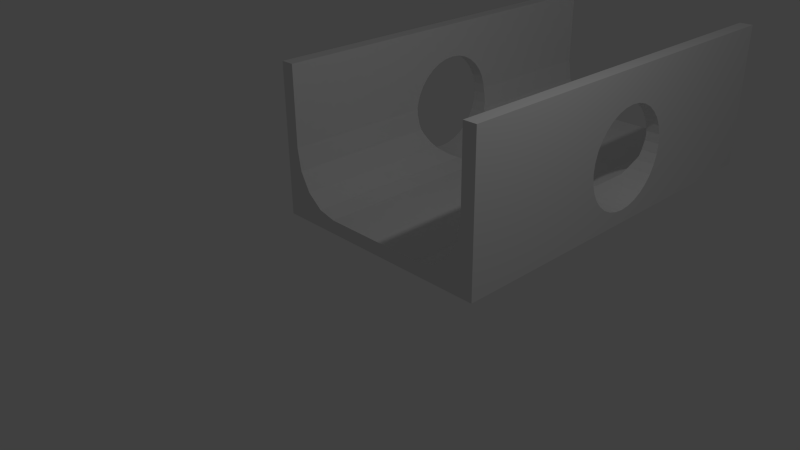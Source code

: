 # Source: GlijParcoursRecht_TunnelBoth.blend  (saved by Blender 2.73.0; exported with 4.5.12 LTS)
import bpy
from mathutils import Matrix  # noqa: F401  (used for matrix-valued properties, if any)

bpy.ops.wm.read_factory_settings(use_empty=True)
scene = bpy.context.scene
scene.name = 'Scene'

# ---- collections
col_collection_1 = bpy.data.collections.new('Collection 1'); scene.collection.children.link(col_collection_1)

# ---- materials (node trees are filled in below, after node groups)
mat_material = bpy.data.materials.new('Material')
mat_material.alpha_threshold = 0.0
mat_material.use_transparent_shadow = False
mat_material.roughness = 0.5
mat_material.line_color = (0.0, 0.0, 0.0, 1.0)

# ---- material node trees

# ---- world
world_world = bpy.data.worlds.new('World'); scene.world = world_world
world_world.color = (0.05088, 0.05088, 0.05088)
world_world.use_sun_shadow = False
world_world.sun_shadow_jitter_overblur = 0.0
world_world.cycles.sampling_method = 'MANUAL'
world_world.cycles.sample_map_resolution = 256

# ---- cameras
cam_camera = bpy.data.cameras.new('Camera')
cam_camera.clip_end = 100.0
cam_camera.lens = 35.0
cam_camera.sensor_width = 32.0
cam_camera.sensor_height = 18.0
cam_camera.ortho_scale = 7.314
cam_camera.dof.focus_distance = 0.0
cam_camera.dof.aperture_fstop = 128.0

# ---- lights
light_lamp = bpy.data.lights.new('Lamp', 'POINT')
light_lamp.transmission_factor = 0.0
light_lamp.cutoff_distance = 30.0
light_lamp.energy = 100.0
light_lamp.shadow_buffer_clip_start = 1.001
light_lamp.shadow_soft_size = 0.1
light_lamp.shadow_maximum_resolution = 0.006
light_lamp.use_absolute_resolution = True
light_lamp.cycles.use_multiple_importance_sampling = False

# ---- meshes
me_cube_001 = bpy.data.meshes.new('Cube.001')
me_cube_001.from_pydata([(-1.5, 6.0, 2.2), (-1.5, 1.907e-06, 2.2), (-1.5, 1.907e-06, 0.2), (-1.5, 3.0, 0.2), (-1.5, 2.854, 0.2144), (-1.5, 2.713, 0.2571), (-1.5, 2.583, 0.3264), (-1.5, 2.47, 0.4197), (-1.5, 2.376, 0.5333), (-1.5, 2.307, 0.663), (-1.5, 2.264, 0.8037), (-1.5, 2.25, 0.95), (-1.5, 2.264, 1.096), (-1.5, 2.307, 1.237), (-1.5, 2.376, 1.367), (-1.5, 2.47, 1.48), (-1.5, 2.583, 1.574), (-1.5, 2.713, 1.643), (-1.5, 2.854, 1.686), (-1.5, 3.0, 1.7), (-1.5, 3.146, 1.686), (-1.5, 3.287, 1.643), (-1.5, 3.417, 1.574), (-1.5, 3.53, 1.48), (-1.5, 3.624, 1.367), (-1.5, 3.693, 1.237), (-1.5, 3.736, 1.096), (-1.5, 3.75, 0.95), (-1.5, 3.736, 0.8037), (-1.5, 3.693, 0.663), (-1.5, 3.624, 0.5333), (-1.5, 3.53, 0.4197), (-1.5, 3.417, 0.3264), (-1.5, 3.287, 0.2571), (-1.5, 3.146, 0.2144), (-1.5, 3.0, 0.2), (-1.5, 6.0, 0.2), (-1.5, 6.0, 1.039), (-1.7, 6.0, 2.2), (-1.7, 0.0, 2.2), (-1.7, 6.0, 5.96e-08), (-1.7, 3.0, 0.2), (-1.7, 3.146, 0.2144), (-1.7, 3.287, 0.2571), (-1.7, 3.417, 0.3264), (-1.7, 3.53, 0.4197), (-1.7, 3.624, 0.5333), (-1.7, 3.693, 0.663), (-1.7, 3.736, 0.8037), (-1.7, 3.75, 0.95), (-1.7, 3.736, 1.096), (-1.7, 3.693, 1.237), (-1.7, 3.624, 1.367), (-1.7, 3.53, 1.48), (-1.7, 3.417, 1.574), (-1.7, 3.287, 1.643), (-1.7, 3.146, 1.686), (-1.7, 3.0, 1.7), (-1.7, 2.854, 1.686), (-1.7, 2.713, 1.643), (-1.7, 2.583, 1.574), (-1.7, 2.47, 1.48), (-1.7, 2.376, 1.367), (-1.7, 2.307, 1.237), (-1.7, 2.264, 1.096), (-1.7, 2.25, 0.95), (-1.7, 2.264, 0.8037), (-1.7, 2.307, 0.663), (-1.7, 2.376, 0.5333), (-1.7, 2.47, 0.4197), (-1.7, 2.583, 0.3264), (-1.7, 2.713, 0.2571), (-1.7, 2.854, 0.2144), (-1.7, 2.861e-06, -1.192e-07), (-1.5, 0.0, 1.49e-08), (-1.5, 6.0, 0.2), (-1.5, 6.0, -7.451e-08), (-1.5, 3.0, 0.2), (-1.5, 3.0, 0.2), (-1.5, 3.0, 0.2), (-1.5, 0.0, 0.2), (-1.7, 3.0, 7.451e-08), (-1.5, 0.0, 1.039), (-1.5, 2.259, 1.039), (-1.5, 2.25, 0.95), (-1.5, 2.264, 0.8037), (-1.5, 2.307, 0.663), (-1.5, 2.376, 0.5333), (-1.5, 2.47, 0.4197), (-1.5, 2.583, 0.3264), (-1.5, 2.713, 0.2571), (-1.5, 2.854, 0.2144), (-1.5, 3.0, 0.2), (-1.5, 0.0, 0.2), (-0.8058, 0.0, 0.2), (-1.071, 0.0, 0.2638), (-1.297, 0.0, 0.4456), (-1.447, 0.0, 0.7177), (-1.447, 2.291, 0.7177), (-1.461, 2.264, 0.8037), (-1.485, 2.25, 0.95), (-1.5, 6.0, 0.2), (-0.8058, 6.0, 0.2), (-1.071, 6.0, 0.2638), (-1.071, 3.3, 0.2638), (-1.043, 3.287, 0.2571), (-0.8658, 3.146, 0.2144), (-0.8058, 3.0, 0.2), (-0.8658, 2.854, 0.2144), (-1.043, 2.713, 0.2571), (-1.071, 2.7, 0.2638), (-1.297, 2.448, 0.4456), (-1.149, 2.583, 0.3264), (-1.265, 2.47, 0.4197), (-1.345, 2.376, 0.5333), (-1.417, 2.307, 0.663), (-1.5, 3.741, 1.039), (-1.5, 6.0, 1.039), (-1.5, 3.146, 0.2144), (-1.5, 3.287, 0.2571), (-1.5, 3.417, 0.3264), (-1.5, 3.53, 0.4197), (-1.5, 3.624, 0.5333), (-1.5, 3.693, 0.663), (-1.5, 3.736, 0.8037), (-1.5, 3.75, 0.95), (-1.447, 6.0, 0.7177), (-1.297, 6.0, 0.4456), (-1.297, 3.552, 0.4456), (-1.265, 3.53, 0.4197), (-1.149, 3.417, 0.3264), (-1.485, 3.75, 0.95), (-1.461, 3.736, 0.8037), (-1.447, 3.709, 0.7177), (-1.417, 3.693, 0.663), (-1.345, 3.624, 0.5333)], [], [(0, 1, 2, 3, 4, 5, 6, 7, 8, 9, 10, 11, 12, 13, 14, 15, 16, 17, 18, 19, 20, 21, 22, 23, 24, 25, 26, 27, 28, 29, 30, 31, 32, 33, 34, 35, 36), (36, 37, 75, 76, 40, 38, 0), (0, 38, 39, 1), (40, 41, 42, 43, 44, 45, 46, 47, 48, 49, 50, 51, 52, 53, 54, 55, 56, 57, 58, 59, 60, 61, 62, 63, 64, 65, 66, 67, 68, 69, 70, 71, 72, 41, 73, 39, 38), (1, 39, 73, 74), (77, 76, 75, 78), (78, 75, 79), (79, 80, 74, 78), (78, 74, 77), (72, 91, 92, 78, 41), (82, 83, 84, 85, 86, 87, 88, 89, 90, 91, 92, 93), (82, 93, 94, 95, 96, 97), (83, 82, 97, 98, 99, 100), (93, 92, 101, 102, 94), (102, 103, 104, 105, 106, 107, 108, 109, 110, 95, 94), (111, 96, 95, 110, 112, 113), (98, 97, 96, 111, 114, 115), (116, 117, 101, 92, 118, 119, 120, 121, 122, 123, 124, 125), (101, 117, 126, 127, 103, 102), (103, 127, 128, 129, 130, 104), (126, 117, 116, 131, 132, 133), (127, 126, 133, 134, 135, 128), (131, 116, 125, 27), (125, 124, 28, 27), (84, 83, 100, 11), (10, 11, 100, 99), (27, 28, 132, 131), (124, 123, 29, 28), (85, 84, 11, 10), (9, 10, 99, 98, 115), (28, 29, 134, 133, 132), (123, 122, 30, 29), (86, 85, 10, 9), (8, 9, 115, 114), (29, 30, 135, 134), (122, 121, 31, 30), (87, 86, 9, 8), (7, 8, 114, 111, 113), (30, 31, 129, 128, 135), (121, 120, 32, 31), (88, 87, 8, 7), (6, 7, 113, 112), (31, 32, 130, 129), (120, 119, 33, 32), (89, 88, 7, 6), (5, 6, 112, 110, 109), (32, 33, 105, 104, 130), (119, 118, 34, 33), (90, 89, 6, 5), (4, 5, 109, 108), (33, 34, 106, 105), (92, 107, 106, 34, 35), (92, 35, 34, 118), (91, 90, 5, 4), (92, 91, 4, 3), (92, 3, 4, 108, 107), (72, 71, 90, 91), (43, 42, 118, 119), (71, 70, 89, 90), (44, 43, 119, 120), (70, 69, 88, 89), (45, 44, 120, 121), (69, 68, 87, 88), (46, 45, 121, 122), (68, 67, 86, 87), (47, 46, 122, 123), (67, 66, 85, 86), (48, 47, 123, 124), (66, 65, 84, 85), (49, 48, 124, 125), (50, 49, 125, 27, 26), (64, 63, 13, 12), (51, 50, 26, 25), (63, 62, 14, 13), (52, 51, 25, 24), (62, 61, 15, 14), (53, 52, 24, 23), (61, 60, 16, 15), (54, 53, 23, 22), (60, 59, 17, 16), (55, 54, 22, 21), (59, 58, 18, 17), (56, 55, 21, 20), (58, 57, 19, 18), (57, 56, 20, 19), (78, 79, 77), (77, 78, 79), (41, 78, 92, 118, 42), (73, 41, 40, 81), (76, 74, 73, 81, 40), (77, 74, 76), (64, 12, 84, 65)])
_uv = me_cube_001.uv_layers.new(name='UVMap')
_uv.uv.foreach_set('vector', [0.2814, 0.7592, 0.2814, 1.09e-07, 0.5337, 0.0, 0.5337, 0.3796, 0.5319, 0.3611, 0.5265, 0.3433, 0.5178, 0.3269, 0.506, 0.3125, 0.4916, 0.3007, 0.4753, 0.2919, 0.4575, 0.2865, 0.4391, 0.2847, 0.4206, 0.2865, 0.4029, 0.2919, 0.3865, 0.3007, 0.3722, 0.3125, 0.3604, 0.3269, 0.3517, 0.3433, 0.3463, 0.3611, 0.3445, 0.3796, 0.3463, 0.3981, 0.3517, 0.4159, 0.3604, 0.4323, 0.3722, 0.4467, 0.3865, 0.4585, 0.4029, 0.4673, 0.4206, 0.4727, 0.4391, 0.4745, 0.4575, 0.4727, 0.4753, 0.4673, 0.4916, 0.4585, 0.506, 0.4467, 0.5178, 0.4323, 0.5265, 0.4159, 0.5319, 0.3981, 0.5337, 0.3796, 0.5337, 0.7592, 0.8953, 0.8726, 0.8953, 0.7665, 0.8953, 0.8726, 0.8953, 0.8979, 0.8697, 0.8979, 0.8697, 0.6196, 0.8953, 0.6196, 0.9748, 0.7564, 0.9492, 0.7564, 0.9492, 3.159e-05, 0.9748, 0.0, 0.0, 0.7592, 0.02558, 0.3796, 0.02742, 0.3981, 0.03288, 0.4159, 0.04175, 0.4323, 0.05368, 0.4467, 0.06822, 0.4585, 0.0848, 0.4673, 0.1028, 0.4727, 0.1215, 0.4745, 0.1402, 0.4727, 0.1582, 0.4673, 0.1748, 0.4585, 0.1893, 0.4467, 0.2013, 0.4323, 0.2101, 0.4159, 0.2156, 0.3981, 0.2174, 0.3796, 0.2156, 0.3611, 0.2101, 0.3433, 0.2013, 0.3269, 0.1893, 0.3125, 0.1748, 0.3007, 0.1582, 0.2919, 0.1402, 0.2865, 0.1215, 0.2847, 0.1028, 0.2865, 0.0848, 0.2919, 0.06822, 0.3007, 0.05368, 0.3125, 0.04175, 0.3269, 0.03288, 0.3433, 0.02742, 0.3611, 0.02558, 0.3796, 1.525e-07, 2.956e-07, 0.2814, 0.0, 0.2814, 0.7592, 0.9209, 0.8946, 0.8953, 0.8946, 0.8953, 0.6196, 0.9209, 0.6196, 0.9748, 0.3796, 1.0, 0.7592, 0.9748, 0.7592, 0.9748, 0.3796, 0.0, 0.0, 0.0, 0.0, 0.0, 0.0, 0.8697, 1.0, 0.8445, 0.6212, 0.8697, 0.6196, 0.8697, 1.0, 0.0, 0.0, 0.0, 0.0, 0.0, 0.0, 0.5341, 0.3623, 0.5597, 0.3623, 0.5597, 0.3809, 0.5597, 0.3809, 0.5341, 0.3809, 0.7373, 0.3796, 0.7373, 0.09379, 0.7486, 0.0949, 0.7673, 0.09307, 0.7853, 0.08767, 0.8019, 0.0789, 0.8164, 0.0671, 0.8283, 0.05272, 0.8372, 0.03632, 0.8427, 0.01851, 0.8445, 0.0, 0.8445, 0.3796, 0.08879, 0.7592, 0.08879, 0.864, 0.0, 0.864, 0.03398, 0.856, 0.06278, 0.8333, 0.08203, 0.7993, 0.8445, 0.5956, 0.8445, 0.3098, 0.8861, 0.3098, 0.8861, 0.5996, 0.875, 0.5963, 0.856, 0.5945, 0.7373, 4.478e-08, 0.7373, 0.3787, 0.7373, 0.7574, 0.6485, 0.7574, 0.6485, 0.0, 0.6485, 0.759, 0.6144, 0.7583, 0.6144, 0.4179, 0.618, 0.4164, 0.6408, 0.3991, 0.6485, 0.3808, 0.6408, 0.3622, 0.618, 0.344, 0.6144, 0.3424, 0.6144, 0.001948, 0.6485, 0.002603, 0.5852, 0.3086, 0.5852, 0.0, 0.6144, 0.001948, 0.6144, 0.3424, 0.6043, 0.3269, 0.5894, 0.3116, 0.8861, 0.5996, 0.8861, 0.3098, 0.9236, 0.3098, 0.9236, 0.6196, 0.9115, 0.6105, 0.8936, 0.6017, 0.7373, 0.6654, 0.7373, 0.3796, 0.8445, 0.3796, 0.8445, 0.7592, 0.8427, 0.7407, 0.8372, 0.7229, 0.8283, 0.7065, 0.8164, 0.6921, 0.8019, 0.6803, 0.7853, 0.6715, 0.7673, 0.6661, 0.7486, 0.6643, 0.5337, 0.8407, 0.6021, 0.759, 0.5811, 0.7945, 0.5738, 0.8331, 0.5811, 0.869, 0.6021, 0.8967, 0.6144, 0.7583, 0.5852, 0.7564, 0.5852, 0.4477, 0.5894, 0.4453, 0.6043, 0.432, 0.6144, 0.4179, 0.8861, 0.3098, 0.8445, 0.3098, 0.8445, 0.024, 0.856, 0.0251, 0.875, 0.02328, 0.8861, 0.01998, 0.9236, 0.3098, 0.8861, 0.3098, 0.8861, 0.01998, 0.8936, 0.01788, 0.9115, 0.009108, 0.9236, 0.0, 0.6915, 0.807, 0.6934, 0.7961, 0.6934, 0.807, 0.6934, 0.807, 0.6934, 0.807, 0.6934, 0.8256, 0.6934, 0.8256, 0.6934, 0.807, 0.1189, 0.8268, 0.1189, 0.838, 0.117, 0.8268, 0.1189, 0.8268, 0.1189, 0.8082, 0.1189, 0.8268, 0.117, 0.8268, 0.114, 0.8082, 0.6934, 0.807, 0.6934, 0.8256, 0.6884, 0.8256, 0.6915, 0.807, 0.6934, 0.8256, 0.6934, 0.844, 0.6934, 0.844, 0.6934, 0.8256, 0.1189, 0.8082, 0.1189, 0.8268, 0.1189, 0.8268, 0.1189, 0.8082, 0.1189, 0.7903, 0.1189, 0.8082, 0.114, 0.8082, 0.1121, 0.7973, 0.1083, 0.7903, 0.6934, 0.8256, 0.6934, 0.844, 0.6827, 0.844, 0.6866, 0.8368, 0.6884, 0.8256, 0.6934, 0.844, 0.6934, 0.8615, 0.6934, 0.8615, 0.6934, 0.844, 0.1189, 0.7903, 0.1189, 0.8082, 0.1189, 0.8082, 0.1189, 0.7903, 0.1189, 0.7738, 0.1189, 0.7903, 0.1083, 0.7903, 0.0991, 0.7738, 0.6934, 0.844, 0.6934, 0.8615, 0.6736, 0.8615, 0.6827, 0.844, 0.6934, 0.8615, 0.6934, 0.8776, 0.6934, 0.8776, 0.6934, 0.8615, 0.1189, 0.7738, 0.1189, 0.7903, 0.1189, 0.7903, 0.1189, 0.7738, 0.1189, 0.7592, 0.1189, 0.7738, 0.0991, 0.7738, 0.0929, 0.7625, 0.08879, 0.7592, 0.6934, 0.8615, 0.6934, 0.8776, 0.6632, 0.8776, 0.6674, 0.8739, 0.6736, 0.8615, 0.6934, 0.8776, 0.6934, 0.8914, 0.6934, 0.8914, 0.6934, 0.8776, 0.1189, 0.7592, 0.1189, 0.7738, 0.1189, 0.7738, 0.1189, 0.7592, 0.5594, 0.327, 0.5593, 0.3116, 0.5894, 0.3116, 0.6043, 0.3269, 0.6934, 0.8776, 0.6934, 0.8914, 0.6485, 0.8914, 0.6632, 0.8776, 0.5594, 0.432, 0.5596, 0.4164, 0.5596, 0.4164, 0.5594, 0.432, 0.5594, 0.327, 0.5593, 0.3116, 0.5593, 0.3116, 0.5594, 0.327, 0.5596, 0.3441, 0.5594, 0.327, 0.6043, 0.3269, 0.6144, 0.3424, 0.618, 0.344, 0.5594, 0.432, 0.5596, 0.4164, 0.618, 0.4164, 0.6144, 0.4179, 0.6043, 0.432, 0.5596, 0.4164, 0.5597, 0.3992, 0.5597, 0.3992, 0.5596, 0.4164, 0.5596, 0.3441, 0.5594, 0.327, 0.5594, 0.327, 0.5596, 0.3441, 0.5597, 0.3623, 0.5596, 0.3441, 0.618, 0.344, 0.6408, 0.3622, 0.5596, 0.4164, 0.5597, 0.3992, 0.6408, 0.3991, 0.618, 0.4164, 0.5597, 0.3809, 0.6485, 0.3808, 0.6408, 0.3991, 0.5597, 0.3992, 0.5597, 0.3809, 0.5597, 0.3809, 0.5597, 0.3809, 0.5597, 0.3992, 0.5597, 0.3992, 0.5597, 0.3623, 0.5596, 0.3441, 0.5596, 0.3441, 0.5597, 0.3623, 0.5597, 0.3809, 0.5597, 0.3623, 0.5597, 0.3623, 0.5597, 0.3809, 0.5597, 0.3809, 0.5597, 0.3809, 0.5597, 0.3623, 0.6408, 0.3622, 0.6485, 0.3808, 0.5341, 0.3623, 0.534, 0.3441, 0.5596, 0.3441, 0.5597, 0.3623, 0.534, 0.4165, 0.5341, 0.3992, 0.5597, 0.3992, 0.5596, 0.4164, 0.534, 0.3441, 0.5339, 0.327, 0.5594, 0.327, 0.5596, 0.3441, 0.5339, 0.4321, 0.534, 0.4165, 0.5596, 0.4164, 0.5594, 0.432, 0.5339, 0.327, 0.5337, 0.3117, 0.5593, 0.3116, 0.5594, 0.327, 0.7189, 0.8776, 0.7189, 0.8914, 0.6934, 0.8914, 0.6934, 0.8776, 0.1445, 0.7592, 0.1445, 0.7738, 0.1189, 0.7738, 0.1189, 0.7592, 0.7189, 0.8615, 0.7189, 0.8776, 0.6934, 0.8776, 0.6934, 0.8615, 0.1445, 0.7738, 0.1445, 0.7903, 0.1189, 0.7903, 0.1189, 0.7738, 0.7189, 0.844, 0.7189, 0.8615, 0.6934, 0.8615, 0.6934, 0.844, 0.1445, 0.7903, 0.1445, 0.8082, 0.1189, 0.8082, 0.1189, 0.7903, 0.7189, 0.8256, 0.7189, 0.844, 0.6934, 0.844, 0.6934, 0.8256, 0.1445, 0.8082, 0.1445, 0.8268, 0.1189, 0.8268, 0.1189, 0.8082, 0.7189, 0.807, 0.7189, 0.8256, 0.6934, 0.8256, 0.6934, 0.807, 0.7189, 0.789, 0.7189, 0.807, 0.6934, 0.807, 0.6934, 0.807, 0.6934, 0.789, 0.1445, 0.8452, 0.1445, 0.863, 0.1189, 0.863, 0.1189, 0.8452, 0.7189, 0.7722, 0.7189, 0.789, 0.6934, 0.789, 0.6934, 0.7722, 0.1445, 0.863, 0.1445, 0.8792, 0.1189, 0.8792, 0.1189, 0.863, 0.7189, 0.7574, 0.7189, 0.7722, 0.6934, 0.7722, 0.6934, 0.7574, 0.1445, 0.8792, 0.1445, 0.8934, 0.1189, 0.8934, 0.1189, 0.8792, 0.6021, 0.7717, 0.6021, 0.759, 0.6277, 0.759, 0.6277, 0.7717, 0.6021, 0.9056, 0.6021, 0.8921, 0.6277, 0.8921, 0.6277, 0.9056, 0.6021, 0.7869, 0.6021, 0.7717, 0.6277, 0.7717, 0.6277, 0.7869, 0.6021, 0.8921, 0.6021, 0.8763, 0.6277, 0.8763, 0.6277, 0.8921, 0.6021, 0.8039, 0.6021, 0.7869, 0.6277, 0.7869, 0.6277, 0.8039, 0.6021, 0.8763, 0.6021, 0.8589, 0.6277, 0.8589, 0.6277, 0.8763, 0.6021, 0.822, 0.6021, 0.8039, 0.6277, 0.8039, 0.6277, 0.822, 0.6021, 0.8589, 0.6021, 0.8406, 0.6277, 0.8406, 0.6277, 0.8589, 0.6021, 0.8406, 0.6021, 0.822, 0.6277, 0.822, 0.6277, 0.8406, 0.0, 0.0, 0.0, 0.0, 0.0, 0.0, 0.0, 0.0, 0.0, 0.0, 0.0, 0.0, 0.5341, 0.3809, 0.5597, 0.3809, 0.5597, 0.3809, 0.5597, 0.3992, 0.5341, 0.3992, 1.525e-07, 2.956e-07, 0.02558, 0.3796, 0.0, 0.7592, 9.149e-08, 0.3796, 0.9492, 0.0, 0.9492, 0.7574, 0.9236, 0.7574, 0.9236, 0.3787, 0.9236, 1.81e-07, 0.9748, 0.3796, 1.0, 0.0, 1.0, 0.7592, 0.1445, 0.8452, 0.1189, 0.8452, 0.1189, 0.8268, 0.1445, 0.8268])
me_cube_001.materials.append(mat_material)
me_cube_001.use_remesh_preserve_volume = False
me_cube_001.use_remesh_preserve_attributes = False
me_cube_001.use_mirror_vertex_groups = False
me_cube_001.update()
me_cube_018 = bpy.data.meshes.new('Cube.018')
me_cube_018.from_pydata([(1.5, 6.0, 0.0), (1.5, 1.669e-06, 0.0), (-1.5, 2.146e-06, 0.0), (-1.5, 6.0, 0.0), (1.5, 6.0, 0.2), (1.5, -2.384e-07, 0.2), (-1.5, 2.623e-06, 0.2), (-1.5, 6.0, 0.2)], [], [(0, 1, 2, 3), (4, 7, 6, 5), (0, 4, 5, 1), (1, 5, 6, 2), (2, 6, 7, 3), (4, 0, 3, 7)])
_uv = me_cube_018.uv_layers.new(name='UVMap')
_uv.uv.foreach_set('vector', [0.4545, 2.384e-07, 0.4545, 1.0, 0.0, 1.0, 1.806e-07, 0.0, 0.4545, 1.589e-07, 0.9091, 0.0, 0.9091, 1.0, 0.4545, 1.0, 0.9697, 1.0, 0.9394, 1.0, 0.9394, 0.0, 0.9697, 3.147e-07, 1.0, 1.0, 0.9697, 1.0, 0.9697, 0.5, 1.0, 0.5, 0.9394, 1.0, 0.9091, 1.0, 0.9091, 1.589e-07, 0.9394, 0.0, 1.0, 0.5, 0.9697, 0.5, 0.9697, 3.974e-08, 1.0, 0.0])
me_cube_018.materials.append(mat_material)
me_cube_018.use_remesh_preserve_volume = False
me_cube_018.use_remesh_preserve_attributes = False
me_cube_018.use_mirror_vertex_groups = False
me_cube_018.update()
me_cube_016 = bpy.data.meshes.new('Cube.016')
me_cube_016.from_pydata([(1.5, 1.562e-06, 2.2), (1.5, 6.0, 2.2), (1.5, 6.0, 0.2), (1.5, 3.0, 0.2), (1.5, 3.146, 0.2144), (1.5, 3.287, 0.2571), (1.5, 3.417, 0.3264), (1.5, 3.53, 0.4197), (1.5, 3.624, 0.5333), (1.5, 3.693, 0.663), (1.5, 3.736, 0.8037), (1.5, 3.75, 0.95), (1.5, 3.736, 1.096), (1.5, 3.693, 1.237), (1.5, 3.624, 1.367), (1.5, 3.53, 1.48), (1.5, 3.417, 1.574), (1.5, 3.287, 1.643), (1.5, 3.146, 1.686), (1.5, 3.0, 1.7), (1.5, 2.854, 1.686), (1.5, 2.713, 1.643), (1.5, 2.583, 1.574), (1.5, 2.47, 1.48), (1.5, 2.376, 1.367), (1.5, 2.307, 1.237), (1.5, 2.264, 1.096), (1.5, 2.25, 0.95), (1.5, 2.264, 0.8037), (1.5, 2.307, 0.663), (1.5, 2.376, 0.5333), (1.5, 2.47, 0.4197), (1.5, 2.583, 0.3264), (1.5, 2.713, 0.2571), (1.5, 2.854, 0.2144), (1.5, 3.0, 0.2), (1.5, 1.311e-07, 0.2), (1.5, 1.311e-07, 1.039), (1.7, 3.01e-06, 2.2), (1.7, 6.0, 2.2), (1.7, 1.102e-06, 5.96e-08), (1.7, 3.0, 0.2), (1.7, 2.854, 0.2144), (1.7, 2.713, 0.2571), (1.7, 2.583, 0.3264), (1.7, 2.47, 0.4197), (1.7, 2.376, 0.5333), (1.7, 2.307, 0.663), (1.7, 2.264, 0.8037), (1.7, 2.25, 0.95), (1.7, 2.264, 1.096), (1.7, 2.307, 1.237), (1.7, 2.376, 1.367), (1.7, 2.47, 1.48), (1.7, 2.583, 1.574), (1.7, 2.713, 1.643), (1.7, 2.854, 1.686), (1.7, 3.0, 1.7), (1.7, 3.146, 1.686), (1.7, 3.287, 1.643), (1.7, 3.417, 1.574), (1.7, 3.53, 1.48), (1.7, 3.624, 1.367), (1.7, 3.693, 1.237), (1.7, 3.736, 1.096), (1.7, 3.75, 0.95), (1.7, 3.736, 0.8037), (1.7, 3.693, 0.663), (1.7, 3.624, 0.5333), (1.7, 3.53, 0.4197), (1.7, 3.417, 0.3264), (1.7, 3.287, 0.2571), (1.7, 3.146, 0.2144), (1.7, 6.0, -1.192e-07), (1.5, 6.0, 1.49e-08), (1.5, 1.311e-07, 0.2), (1.5, 1.311e-07, -7.451e-08), (1.5, 3.0, 0.2), (1.5, 3.0, 0.2), (1.5, 3.0, 0.2), (1.5, 6.0, 0.2), (1.7, 3.0, 7.451e-08), (1.5, 6.0, 1.039), (1.5, 3.741, 1.039), (1.5, 3.75, 0.95), (1.5, 3.736, 0.8037), (1.5, 3.693, 0.663), (1.5, 3.624, 0.5333), (1.5, 3.53, 0.4197), (1.5, 3.417, 0.3264), (1.5, 3.287, 0.2571), (1.5, 3.146, 0.2144), (1.5, 3.0, 0.2), (1.5, 6.0, 0.2), (0.8058, 6.0, 0.2), (1.071, 6.0, 0.2638), (1.297, 6.0, 0.4456), (1.447, 6.0, 0.7177), (1.447, 3.709, 0.7177), (1.461, 3.736, 0.8037), (1.485, 3.75, 0.95), (1.5, 1.311e-07, 0.2), (0.8058, 7.045e-08, 0.2), (1.071, 9.367e-08, 0.2638), (1.071, 2.7, 0.2638), (1.043, 2.713, 0.2571), (0.8658, 2.854, 0.2144), (0.8058, 3.0, 0.2), (0.8658, 3.146, 0.2144), (1.043, 3.287, 0.2571), (1.071, 3.3, 0.2638), (1.297, 3.552, 0.4456), (1.149, 3.417, 0.3264), (1.265, 3.53, 0.4197), (1.345, 3.624, 0.5333), (1.417, 3.693, 0.663), (1.5, 2.259, 1.039), (1.5, 1.311e-07, 1.039), (1.5, 2.854, 0.2144), (1.5, 2.713, 0.2571), (1.5, 2.583, 0.3264), (1.5, 2.47, 0.4197), (1.5, 2.376, 0.5333), (1.5, 2.307, 0.663), (1.5, 2.264, 0.8037), (1.5, 2.25, 0.95), (1.447, 1.265e-07, 0.7177), (1.297, 1.134e-07, 0.4456), (1.297, 2.448, 0.4456), (1.265, 2.47, 0.4197), (1.149, 2.583, 0.3264), (1.485, 2.25, 0.95), (1.461, 2.264, 0.8037), (1.447, 2.291, 0.7177), (1.417, 2.307, 0.663), (1.345, 2.376, 0.5333)], [], [(0, 1, 2, 3, 4, 5, 6, 7, 8, 9, 10, 11, 12, 13, 14, 15, 16, 17, 18, 19, 20, 21, 22, 23, 24, 25, 26, 27, 28, 29, 30, 31, 32, 33, 34, 35, 36), (36, 37, 75, 76, 40, 38, 0), (0, 38, 39, 1), (40, 41, 42, 43, 44, 45, 46, 47, 48, 49, 50, 51, 52, 53, 54, 55, 56, 57, 58, 59, 60, 61, 62, 63, 64, 65, 66, 67, 68, 69, 70, 71, 72, 41, 73, 39, 38), (1, 39, 73, 74), (77, 76, 75, 78), (78, 75, 79), (79, 80, 74, 78), (78, 74, 77), (72, 91, 92, 78, 41), (82, 83, 84, 85, 86, 87, 88, 89, 90, 91, 92, 93), (82, 93, 94, 95, 96, 97), (83, 82, 97, 98, 99, 100), (93, 92, 101, 102, 94), (102, 103, 104, 105, 106, 107, 108, 109, 110, 95, 94), (111, 96, 95, 110, 112, 113), (98, 97, 96, 111, 114, 115), (116, 117, 101, 92, 118, 119, 120, 121, 122, 123, 124, 125), (101, 117, 126, 127, 103, 102), (103, 127, 128, 129, 130, 104), (126, 117, 116, 131, 132, 133), (127, 126, 133, 134, 135, 128), (131, 116, 125, 27), (125, 124, 28, 27), (84, 83, 100, 11), (10, 11, 100, 99), (27, 28, 132, 131), (124, 123, 29, 28), (85, 84, 11, 10), (9, 10, 99, 98, 115), (28, 29, 134, 133, 132), (123, 122, 30, 29), (86, 85, 10, 9), (8, 9, 115, 114), (29, 30, 135, 134), (122, 121, 31, 30), (87, 86, 9, 8), (7, 8, 114, 111, 113), (30, 31, 129, 128, 135), (121, 120, 32, 31), (88, 87, 8, 7), (6, 7, 113, 112), (31, 32, 130, 129), (120, 119, 33, 32), (89, 88, 7, 6), (5, 6, 112, 110, 109), (32, 33, 105, 104, 130), (119, 118, 34, 33), (90, 89, 6, 5), (4, 5, 109, 108), (33, 34, 106, 105), (92, 107, 106, 34, 35), (92, 35, 34, 118), (91, 90, 5, 4), (92, 91, 4, 3), (92, 3, 4, 108, 107), (72, 71, 90, 91), (43, 42, 118, 119), (71, 70, 89, 90), (44, 43, 119, 120), (70, 69, 88, 89), (45, 44, 120, 121), (69, 68, 87, 88), (46, 45, 121, 122), (68, 67, 86, 87), (47, 46, 122, 123), (67, 66, 85, 86), (48, 47, 123, 124), (66, 65, 84, 85), (49, 48, 124, 125), (50, 49, 125, 27, 26), (64, 63, 13, 12), (51, 50, 26, 25), (63, 62, 14, 13), (52, 51, 25, 24), (62, 61, 15, 14), (53, 52, 24, 23), (61, 60, 16, 15), (54, 53, 23, 22), (60, 59, 17, 16), (55, 54, 22, 21), (59, 58, 18, 17), (56, 55, 21, 20), (58, 57, 19, 18), (57, 56, 20, 19), (78, 79, 77), (77, 78, 79), (41, 78, 92, 118, 42), (73, 41, 40, 81), (76, 74, 73, 81, 40), (77, 74, 76), (64, 12, 84, 65)])
_uv = me_cube_016.uv_layers.new(name='UVMap')
_uv.uv.foreach_set('vector', [0.2814, 0.7598, 0.2814, 2.415e-07, 0.5337, 0.0, 0.5337, 0.3799, 0.5319, 0.3614, 0.5265, 0.3436, 0.5178, 0.3271, 0.506, 0.3127, 0.4916, 0.3009, 0.4753, 0.2922, 0.4575, 0.2868, 0.4391, 0.2849, 0.4206, 0.2868, 0.4029, 0.2922, 0.3865, 0.3009, 0.3722, 0.3127, 0.3604, 0.3271, 0.3517, 0.3436, 0.3463, 0.3614, 0.3445, 0.3799, 0.3463, 0.3984, 0.3517, 0.4162, 0.3604, 0.4327, 0.3722, 0.4471, 0.3865, 0.4589, 0.4029, 0.4676, 0.4206, 0.4731, 0.4391, 0.4749, 0.4575, 0.4731, 0.4753, 0.4676, 0.4916, 0.4589, 0.506, 0.4471, 0.5178, 0.4327, 0.5265, 0.4162, 0.5319, 0.3984, 0.5337, 0.3799, 0.5337, 0.7598, 0.8697, 0.6454, 0.8697, 0.7516, 0.8697, 0.6454, 0.8697, 0.6201, 0.8953, 0.6201, 0.8953, 0.8986, 0.8697, 0.8986, 0.9748, 0.757, 0.9492, 0.757, 0.9492, 3.176e-05, 0.9748, 0.0, 0.0, 0.7598, 0.02558, 0.3799, 0.02742, 0.3984, 0.03288, 0.4162, 0.04175, 0.4327, 0.05368, 0.4471, 0.06822, 0.4589, 0.0848, 0.4676, 0.1028, 0.4731, 0.1215, 0.4749, 0.1402, 0.4731, 0.1582, 0.4676, 0.1748, 0.4589, 0.1893, 0.4471, 0.2013, 0.4327, 0.2101, 0.4162, 0.2156, 0.3984, 0.2174, 0.3799, 0.2156, 0.3614, 0.2101, 0.3436, 0.2013, 0.3271, 0.1893, 0.3127, 0.1748, 0.3009, 0.1582, 0.2922, 0.1402, 0.2868, 0.1215, 0.2849, 0.1028, 0.2868, 0.0848, 0.2922, 0.06822, 0.3009, 0.05368, 0.3127, 0.04175, 0.3271, 0.03288, 0.3436, 0.02742, 0.3614, 0.02558, 0.3799, 2.479e-07, 3.019e-07, 0.2814, 0.0, 0.2814, 0.7598, 0.9209, 0.8954, 0.8953, 0.8954, 0.8953, 0.6201, 0.9209, 0.6201, 0.9748, 0.3799, 1.0, 0.7598, 0.9748, 0.7598, 0.9748, 0.3799, 0.0, 0.0, 0.0, 0.0, 0.0, 0.0, 0.8697, 0.6201, 0.8697, 1.0, 0.8445, 1.0, 0.8697, 0.6201, 0.0, 0.0, 0.0, 0.0, 0.0, 0.0, 0.5341, 0.3626, 0.5597, 0.3626, 0.5597, 0.3812, 0.5597, 0.3812, 0.5341, 0.3812, 0.7373, 0.7598, 0.7373, 0.4738, 0.7486, 0.4749, 0.7673, 0.4731, 0.7853, 0.4676, 0.8019, 0.4589, 0.8164, 0.4471, 0.8283, 0.4327, 0.8372, 0.4162, 0.8427, 0.3984, 0.8445, 0.3799, 0.8445, 0.7598, 0.08879, 0.7598, 0.08879, 0.8647, 0.0, 0.8647, 0.03398, 0.8568, 0.06278, 0.834, 0.08203, 0.8, 0.8445, 0.5961, 0.8445, 0.31, 0.8861, 0.31, 0.8861, 0.6001, 0.875, 0.5968, 0.856, 0.595, 0.6485, 0.758, 0.6485, 0.379, 0.6485, 2.477e-08, 0.7373, 0.0, 0.7373, 0.758, 0.6485, 0.7596, 0.6144, 0.7589, 0.6144, 0.4182, 0.618, 0.4167, 0.6408, 0.3994, 0.6485, 0.3811, 0.6408, 0.3625, 0.618, 0.3443, 0.6144, 0.3426, 0.6144, 0.00195, 0.6485, 0.002605, 0.5852, 0.3089, 0.5852, 0.0, 0.6144, 0.00195, 0.6144, 0.3426, 0.6043, 0.3272, 0.5894, 0.3119, 0.8861, 0.6001, 0.8861, 0.31, 0.9236, 0.31, 0.9236, 0.6201, 0.9115, 0.611, 0.8936, 0.6022, 0.7373, 0.286, 0.7373, 2.929e-08, 0.8445, 0.0, 0.8445, 0.3799, 0.8427, 0.3614, 0.8372, 0.3436, 0.8283, 0.3271, 0.8164, 0.3127, 0.8019, 0.3009, 0.7853, 0.2922, 0.7673, 0.2868, 0.7486, 0.2849, 0.5337, 0.8414, 0.6021, 0.7596, 0.5811, 0.7951, 0.5738, 0.8338, 0.5811, 0.8697, 0.6021, 0.8974, 0.6144, 0.7589, 0.5852, 0.757, 0.5852, 0.4481, 0.5894, 0.4457, 0.6043, 0.4323, 0.6144, 0.4182, 0.8861, 0.31, 0.8445, 0.31, 0.8445, 0.02402, 0.856, 0.02512, 0.875, 0.0233, 0.8861, 0.01999, 0.9236, 0.31, 0.8861, 0.31, 0.8861, 0.01999, 0.8936, 0.01789, 0.9115, 0.009115, 0.9236, 0.0, 0.6915, 0.8077, 0.6934, 0.7967, 0.6934, 0.8077, 0.6934, 0.8077, 0.6934, 0.8077, 0.6934, 0.8262, 0.6934, 0.8262, 0.6934, 0.8077, 0.1189, 0.8274, 0.1189, 0.8386, 0.117, 0.8274, 0.1189, 0.8274, 0.1189, 0.8089, 0.1189, 0.8274, 0.117, 0.8274, 0.114, 0.8089, 0.6934, 0.8077, 0.6934, 0.8262, 0.6884, 0.8262, 0.6915, 0.8077, 0.6934, 0.8262, 0.6934, 0.8447, 0.6934, 0.8447, 0.6934, 0.8262, 0.1189, 0.8089, 0.1189, 0.8274, 0.1189, 0.8274, 0.1189, 0.8089, 0.1189, 0.791, 0.1189, 0.8089, 0.114, 0.8089, 0.1121, 0.7979, 0.1083, 0.791, 0.6934, 0.8262, 0.6934, 0.8447, 0.6827, 0.8447, 0.6866, 0.8375, 0.6884, 0.8262, 0.6934, 0.8447, 0.6934, 0.8623, 0.6934, 0.8623, 0.6934, 0.8447, 0.1189, 0.791, 0.1189, 0.8089, 0.1189, 0.8089, 0.1189, 0.791, 0.1189, 0.7744, 0.1189, 0.791, 0.1083, 0.791, 0.0991, 0.7744, 0.6934, 0.8447, 0.6934, 0.8623, 0.6736, 0.8623, 0.6827, 0.8447, 0.6934, 0.8623, 0.6934, 0.8783, 0.6934, 0.8783, 0.6934, 0.8623, 0.1189, 0.7744, 0.1189, 0.791, 0.1189, 0.791, 0.1189, 0.7744, 0.1189, 0.7598, 0.1189, 0.7744, 0.0991, 0.7744, 0.0929, 0.7631, 0.08879, 0.7598, 0.6934, 0.8623, 0.6934, 0.8783, 0.6632, 0.8783, 0.6674, 0.8746, 0.6736, 0.8623, 0.6934, 0.8783, 0.6934, 0.8922, 0.6934, 0.8922, 0.6934, 0.8783, 0.1189, 0.7598, 0.1189, 0.7744, 0.1189, 0.7744, 0.1189, 0.7598, 0.5594, 0.3273, 0.5593, 0.3119, 0.5894, 0.3119, 0.6043, 0.3272, 0.6934, 0.8783, 0.6934, 0.8922, 0.6485, 0.8922, 0.6632, 0.8783, 0.5594, 0.4324, 0.5596, 0.4168, 0.5596, 0.4168, 0.5594, 0.4324, 0.5594, 0.3273, 0.5593, 0.3119, 0.5593, 0.3119, 0.5594, 0.3273, 0.5596, 0.3444, 0.5594, 0.3273, 0.6043, 0.3272, 0.6144, 0.3426, 0.618, 0.3443, 0.5594, 0.4324, 0.5596, 0.4168, 0.618, 0.4167, 0.6144, 0.4182, 0.6043, 0.4323, 0.5596, 0.4168, 0.5597, 0.3995, 0.5597, 0.3995, 0.5596, 0.4168, 0.5596, 0.3444, 0.5594, 0.3273, 0.5594, 0.3273, 0.5596, 0.3444, 0.5597, 0.3626, 0.5596, 0.3444, 0.618, 0.3443, 0.6408, 0.3625, 0.5596, 0.4168, 0.5597, 0.3995, 0.6408, 0.3994, 0.618, 0.4167, 0.5597, 0.3812, 0.6485, 0.3811, 0.6408, 0.3994, 0.5597, 0.3995, 0.5597, 0.3812, 0.5597, 0.3812, 0.5597, 0.3812, 0.5597, 0.3995, 0.5597, 0.3995, 0.5597, 0.3626, 0.5596, 0.3444, 0.5596, 0.3444, 0.5597, 0.3626, 0.5597, 0.3812, 0.5597, 0.3626, 0.5597, 0.3626, 0.5597, 0.3812, 0.5597, 0.3812, 0.5597, 0.3812, 0.5597, 0.3626, 0.6408, 0.3625, 0.6485, 0.3811, 0.5341, 0.3626, 0.534, 0.3444, 0.5596, 0.3444, 0.5597, 0.3626, 0.534, 0.4168, 0.5341, 0.3995, 0.5597, 0.3995, 0.5596, 0.4168, 0.534, 0.3444, 0.5339, 0.3273, 0.5594, 0.3273, 0.5596, 0.3444, 0.5339, 0.4324, 0.534, 0.4168, 0.5596, 0.4168, 0.5594, 0.4324, 0.5339, 0.3273, 0.5337, 0.3119, 0.5593, 0.3119, 0.5594, 0.3273, 0.7189, 0.8783, 0.7189, 0.8922, 0.6934, 0.8922, 0.6934, 0.8783, 0.1445, 0.7598, 0.1445, 0.7744, 0.1189, 0.7744, 0.1189, 0.7598, 0.7189, 0.8623, 0.7189, 0.8783, 0.6934, 0.8783, 0.6934, 0.8623, 0.1445, 0.7744, 0.1445, 0.791, 0.1189, 0.791, 0.1189, 0.7744, 0.7189, 0.8447, 0.7189, 0.8623, 0.6934, 0.8623, 0.6934, 0.8447, 0.1445, 0.791, 0.1445, 0.8089, 0.1189, 0.8089, 0.1189, 0.791, 0.7189, 0.8262, 0.7189, 0.8447, 0.6934, 0.8447, 0.6934, 0.8262, 0.1445, 0.8089, 0.1445, 0.8274, 0.1189, 0.8274, 0.1189, 0.8089, 0.7189, 0.8077, 0.7189, 0.8262, 0.6934, 0.8262, 0.6934, 0.8077, 0.7189, 0.7896, 0.7189, 0.8077, 0.6934, 0.8077, 0.6934, 0.8077, 0.6934, 0.7896, 0.1445, 0.8459, 0.1445, 0.8637, 0.1189, 0.8637, 0.1189, 0.8459, 0.7189, 0.7729, 0.7189, 0.7896, 0.6934, 0.7896, 0.6934, 0.7729, 0.1445, 0.8637, 0.1445, 0.8799, 0.1189, 0.8799, 0.1189, 0.8637, 0.7189, 0.758, 0.7189, 0.7729, 0.6934, 0.7729, 0.6934, 0.758, 0.1445, 0.8799, 0.1445, 0.8941, 0.1189, 0.8941, 0.1189, 0.8799, 0.6021, 0.7724, 0.6021, 0.7596, 0.6277, 0.7596, 0.6277, 0.7724, 0.6021, 0.9064, 0.6021, 0.8928, 0.6277, 0.8928, 0.6277, 0.9064, 0.6021, 0.7875, 0.6021, 0.7724, 0.6277, 0.7724, 0.6277, 0.7875, 0.6021, 0.8928, 0.6021, 0.877, 0.6277, 0.877, 0.6277, 0.8928, 0.6021, 0.8045, 0.6021, 0.7875, 0.6277, 0.7875, 0.6277, 0.8045, 0.6021, 0.877, 0.6021, 0.8596, 0.6277, 0.8596, 0.6277, 0.877, 0.6021, 0.8227, 0.6021, 0.8045, 0.6277, 0.8045, 0.6277, 0.8227, 0.6021, 0.8596, 0.6021, 0.8413, 0.6277, 0.8413, 0.6277, 0.8596, 0.6021, 0.8413, 0.6021, 0.8227, 0.6277, 0.8227, 0.6277, 0.8413, 0.0, 0.0, 0.0, 0.0, 0.0, 0.0, 0.0, 0.0, 0.0, 0.0, 0.0, 0.0, 0.5341, 0.3812, 0.5597, 0.3812, 0.5597, 0.3812, 0.5597, 0.3995, 0.5341, 0.3995, 2.479e-07, 3.019e-07, 0.02558, 0.3799, 0.0, 0.7598, 1.278e-07, 0.3799, 0.9492, 0.0, 0.9492, 0.758, 0.9236, 0.758, 0.9236, 0.379, 0.9236, 1.115e-07, 0.9748, 0.3799, 1.0, 0.0, 1.0, 0.7598, 0.1445, 0.8459, 0.1189, 0.8459, 0.1189, 0.8274, 0.1445, 0.8274])
me_cube_016.materials.append(mat_material)
me_cube_016.use_remesh_preserve_volume = False
me_cube_016.use_remesh_preserve_attributes = False
me_cube_016.use_mirror_vertex_groups = False
me_cube_016.update()

# ---- objects
ob_wallleft_001 = bpy.data.objects.new('WallLeft.001', me_cube_001)
ob_ground = bpy.data.objects.new('Ground', me_cube_018)
ob_wallleft = bpy.data.objects.new('WallLeft', me_cube_016)
ob_lamp = bpy.data.objects.new('Lamp', light_lamp)
ob_camera = bpy.data.objects.new('Camera', cam_camera)

# ---- transforms, parenting, visibility, modifiers, constraints
ob_wallleft_001.location = (0.0, 0.0, 0.0)
ob_wallleft_001.lock_rotations_4d = False
ob_wallleft_001.empty_display_type = 'ARROWS'
ob_wallleft_001.lineart.crease_threshold = 0.0
ob_ground.location = (0.0, 0.0, 0.0)
ob_ground.lock_rotations_4d = False
ob_ground.empty_display_type = 'ARROWS'
ob_ground.lineart.crease_threshold = 0.0
ob_wallleft.location = (0.0, 0.0, 0.0)
ob_wallleft.lock_rotations_4d = False
ob_wallleft.empty_display_type = 'ARROWS'
ob_wallleft.lineart.crease_threshold = 0.0
ob_lamp.location = (4.076, 1.005, 5.904)
ob_lamp.rotation_euler = (0.6503, 0.05522, 1.866)
ob_lamp.lock_rotations_4d = False
ob_lamp.empty_display_type = 'ARROWS'
ob_lamp.color = (0.0, 0.0, 0.0, 0.0)
ob_lamp.lineart.crease_threshold = 0.0
ob_camera.location = (7.481, -6.508, 5.344)
ob_camera.rotation_euler = (1.109, 0.01082, 0.8149)
ob_camera.lock_rotations_4d = False
ob_camera.empty_display_type = 'ARROWS'
ob_camera.color = (0.0, 0.0, 0.0, 0.0)
ob_camera.display_type = 'WIRE'
ob_camera.lineart.crease_threshold = 0.0

# ---- collection membership
col_collection_1.objects.link(ob_wallleft_001)
col_collection_1.objects.link(ob_ground)
col_collection_1.objects.link(ob_wallleft)
col_collection_1.objects.link(ob_lamp)
col_collection_1.objects.link(ob_camera)

# ---- scene / render settings (as saved in the file)
scene.camera = ob_camera
scene.frame_start = 1; scene.frame_end = 250; scene.frame_set(1)
scene.render.engine = 'BLENDER_EEVEE_NEXT'
scene.render.resolution_percentage = 50
scene.render.dither_intensity = 0.0
scene.cycles.use_denoising = False
scene.cycles.samples = 10
scene.cycles.sampling_pattern = 'TABULATED_SOBOL'
scene.cycles.light_sampling_threshold = 0.0
scene.cycles.use_adaptive_sampling = False
scene.cycles.use_light_tree = False
scene.cycles.blur_glossy = 0.0
scene.cycles.pixel_filter_type = 'GAUSSIAN'
scene.cycles.sample_clamp_indirect = 0.0
scene.view_settings.view_transform = 'Standard'
bpy.context.view_layer.update()
